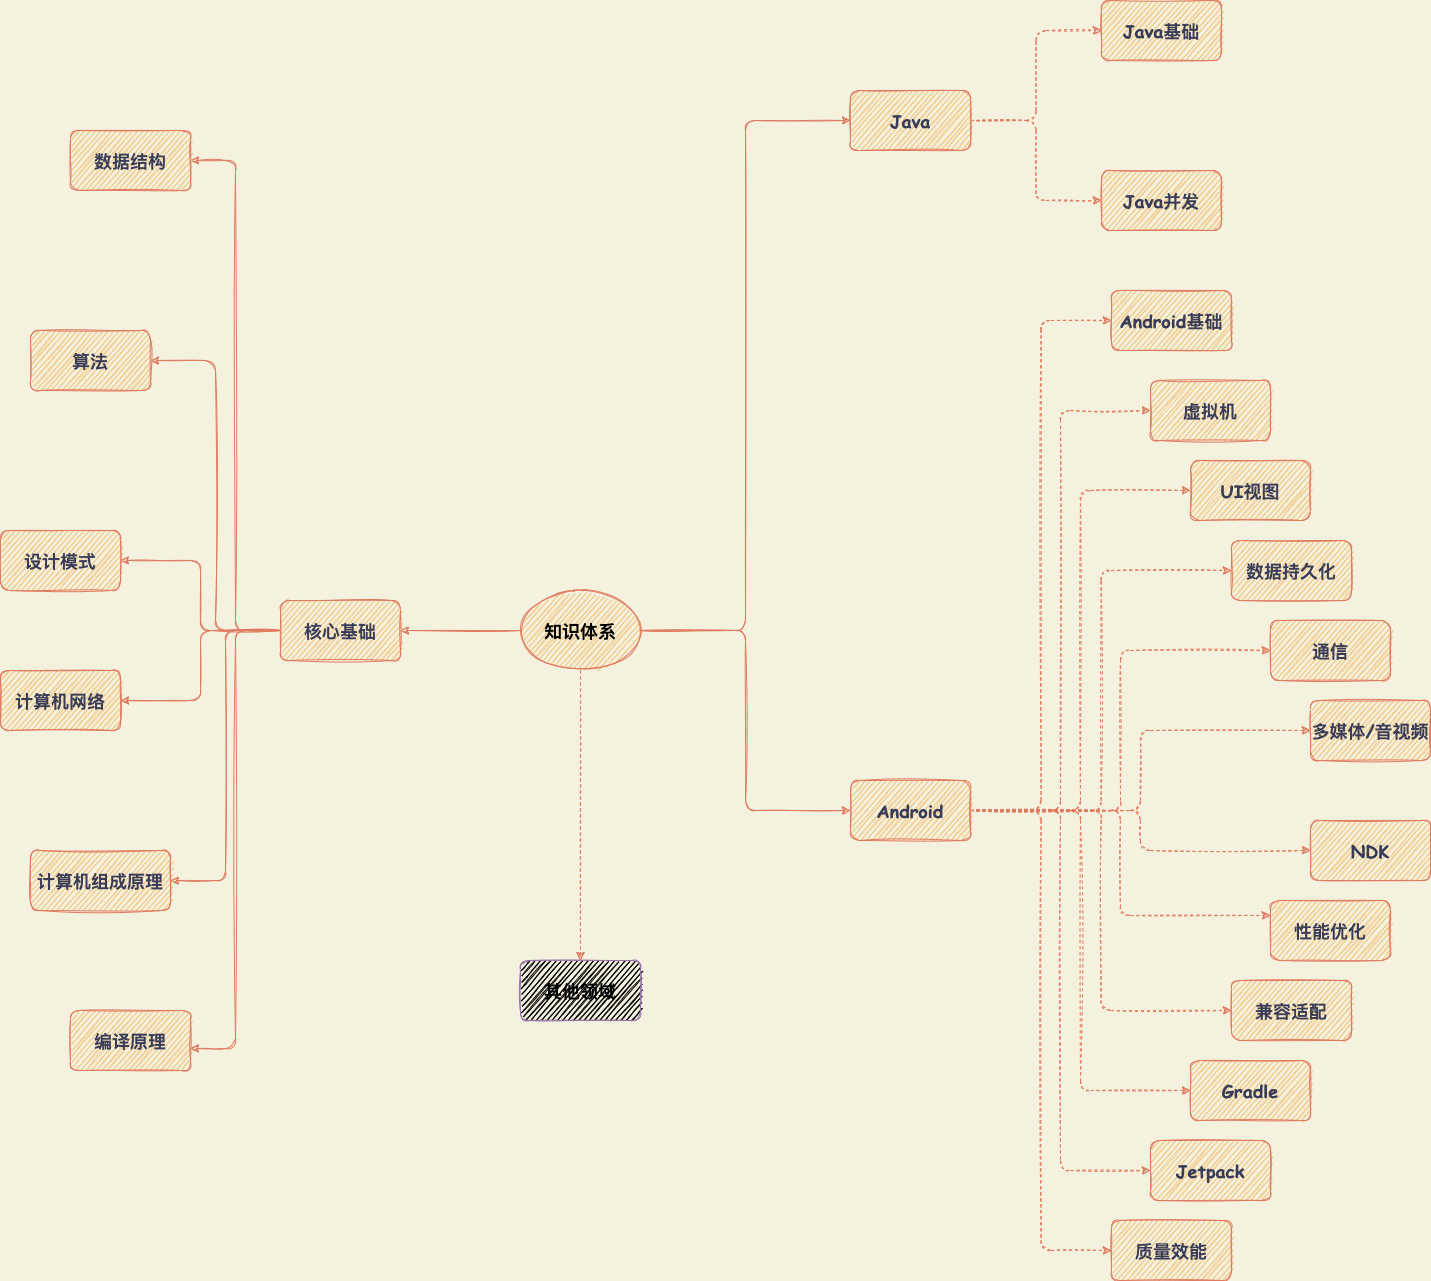

The diagram above was exported from draw.io. Its source (the exported page's mxGraphModel, read from the mxfile embedded in the PNG):
<mxGraphModel dx="2372" dy="2651" grid="1" gridSize="10" guides="1" tooltips="1" connect="1" arrows="1" fold="1" page="1" pageScale="1" pageWidth="827" pageHeight="1169" background="#F4F1DE" math="0" shadow="0">
  <root>
    <mxCell id="0" />
    <mxCell id="1" parent="0" />
    <mxCell id="OmCP3hs2rtWyLFRaq1Ug-10" style="edgeStyle=orthogonalEdgeStyle;curved=0;rounded=1;sketch=1;orthogonalLoop=1;jettySize=auto;html=1;exitX=0;exitY=0.5;exitDx=0;exitDy=0;entryX=1;entryY=0.5;entryDx=0;entryDy=0;fontFamily=Comic Sans MS;fontColor=#393C56;strokeColor=#E07A5F;fillColor=#F2CC8F;" parent="1" source="OmCP3hs2rtWyLFRaq1Ug-8" target="OmCP3hs2rtWyLFRaq1Ug-9" edge="1">
      <mxGeometry relative="1" as="geometry" />
    </mxCell>
    <mxCell id="OmCP3hs2rtWyLFRaq1Ug-32" style="edgeStyle=orthogonalEdgeStyle;curved=0;rounded=1;sketch=1;orthogonalLoop=1;jettySize=auto;html=1;exitX=1;exitY=0.5;exitDx=0;exitDy=0;entryX=0;entryY=0.5;entryDx=0;entryDy=0;fontFamily=Comic Sans MS;fontColor=#393C56;strokeColor=#E07A5F;fillColor=#F2CC8F;" parent="1" source="OmCP3hs2rtWyLFRaq1Ug-8" target="OmCP3hs2rtWyLFRaq1Ug-29" edge="1">
      <mxGeometry relative="1" as="geometry" />
    </mxCell>
    <mxCell id="OmCP3hs2rtWyLFRaq1Ug-33" style="edgeStyle=orthogonalEdgeStyle;curved=0;rounded=1;sketch=1;orthogonalLoop=1;jettySize=auto;html=1;exitX=1;exitY=0.5;exitDx=0;exitDy=0;entryX=0;entryY=0.5;entryDx=0;entryDy=0;fontFamily=Comic Sans MS;fontColor=#393C56;strokeColor=#E07A5F;fillColor=#F2CC8F;" parent="1" source="OmCP3hs2rtWyLFRaq1Ug-8" target="OmCP3hs2rtWyLFRaq1Ug-31" edge="1">
      <mxGeometry relative="1" as="geometry" />
    </mxCell>
    <mxCell id="OmCP3hs2rtWyLFRaq1Ug-39" style="edgeStyle=orthogonalEdgeStyle;curved=0;rounded=1;sketch=1;orthogonalLoop=1;jettySize=auto;html=1;exitX=0.5;exitY=1;exitDx=0;exitDy=0;entryX=0.5;entryY=0;entryDx=0;entryDy=0;fontFamily=Comic Sans MS;fontColor=#393C56;strokeColor=#E07A5F;fillColor=#F2CC8F;dashed=1;" parent="1" source="OmCP3hs2rtWyLFRaq1Ug-8" target="OmCP3hs2rtWyLFRaq1Ug-36" edge="1">
      <mxGeometry relative="1" as="geometry" />
    </mxCell>
    <mxCell id="OmCP3hs2rtWyLFRaq1Ug-8" value="&lt;h2&gt;&lt;font color=&quot;#000000&quot;&gt;知识体系&lt;/font&gt;&lt;/h2&gt;" style="ellipse;whiteSpace=wrap;html=1;fillColor=#F2CC8F;strokeColor=#E07A5F;fontColor=#393C56;sketch=1;fontFamily=Comic Sans MS;" parent="1" vertex="1">
      <mxGeometry x="550" y="-510" width="120" height="80" as="geometry" />
    </mxCell>
    <mxCell id="OmCP3hs2rtWyLFRaq1Ug-16" style="edgeStyle=orthogonalEdgeStyle;curved=0;rounded=1;sketch=1;orthogonalLoop=1;jettySize=auto;html=1;exitX=0;exitY=0.5;exitDx=0;exitDy=0;entryX=1;entryY=0.5;entryDx=0;entryDy=0;fontFamily=Comic Sans MS;fontColor=#393C56;strokeColor=#E07A5F;fillColor=#F2CC8F;" parent="1" source="OmCP3hs2rtWyLFRaq1Ug-9" target="OmCP3hs2rtWyLFRaq1Ug-12" edge="1">
      <mxGeometry relative="1" as="geometry" />
    </mxCell>
    <mxCell id="OmCP3hs2rtWyLFRaq1Ug-17" style="edgeStyle=orthogonalEdgeStyle;curved=0;rounded=1;sketch=1;orthogonalLoop=1;jettySize=auto;html=1;exitX=0;exitY=0.5;exitDx=0;exitDy=0;entryX=1;entryY=0.5;entryDx=0;entryDy=0;fontFamily=Comic Sans MS;fontColor=#393C56;strokeColor=#E07A5F;fillColor=#F2CC8F;" parent="1" source="OmCP3hs2rtWyLFRaq1Ug-9" target="OmCP3hs2rtWyLFRaq1Ug-14" edge="1">
      <mxGeometry relative="1" as="geometry" />
    </mxCell>
    <mxCell id="OmCP3hs2rtWyLFRaq1Ug-18" style="edgeStyle=orthogonalEdgeStyle;curved=0;rounded=1;sketch=1;orthogonalLoop=1;jettySize=auto;html=1;exitX=0;exitY=0.5;exitDx=0;exitDy=0;entryX=1;entryY=0.5;entryDx=0;entryDy=0;fontFamily=Comic Sans MS;fontColor=#393C56;strokeColor=#E07A5F;fillColor=#F2CC8F;" parent="1" source="OmCP3hs2rtWyLFRaq1Ug-9" target="OmCP3hs2rtWyLFRaq1Ug-15" edge="1">
      <mxGeometry relative="1" as="geometry" />
    </mxCell>
    <mxCell id="OmCP3hs2rtWyLFRaq1Ug-23" style="edgeStyle=orthogonalEdgeStyle;curved=0;rounded=1;sketch=1;orthogonalLoop=1;jettySize=auto;html=1;exitX=0;exitY=0.5;exitDx=0;exitDy=0;entryX=1;entryY=0.5;entryDx=0;entryDy=0;fontFamily=Comic Sans MS;fontColor=#393C56;strokeColor=#E07A5F;fillColor=#F2CC8F;" parent="1" source="OmCP3hs2rtWyLFRaq1Ug-9" target="OmCP3hs2rtWyLFRaq1Ug-20" edge="1">
      <mxGeometry relative="1" as="geometry" />
    </mxCell>
    <mxCell id="OmCP3hs2rtWyLFRaq1Ug-25" style="edgeStyle=orthogonalEdgeStyle;curved=0;rounded=1;sketch=1;orthogonalLoop=1;jettySize=auto;html=1;exitX=0;exitY=0.5;exitDx=0;exitDy=0;entryX=1;entryY=0.5;entryDx=0;entryDy=0;fontFamily=Comic Sans MS;fontColor=#393C56;strokeColor=#E07A5F;fillColor=#F2CC8F;" parent="1" source="OmCP3hs2rtWyLFRaq1Ug-9" target="OmCP3hs2rtWyLFRaq1Ug-21" edge="1">
      <mxGeometry relative="1" as="geometry" />
    </mxCell>
    <mxCell id="OmCP3hs2rtWyLFRaq1Ug-26" style="edgeStyle=orthogonalEdgeStyle;curved=0;rounded=1;sketch=1;orthogonalLoop=1;jettySize=auto;html=1;exitX=0;exitY=0.5;exitDx=0;exitDy=0;entryX=1;entryY=0.633;entryDx=0;entryDy=0;entryPerimeter=0;fontFamily=Comic Sans MS;fontColor=#393C56;strokeColor=#E07A5F;fillColor=#F2CC8F;" parent="1" source="OmCP3hs2rtWyLFRaq1Ug-9" target="OmCP3hs2rtWyLFRaq1Ug-22" edge="1">
      <mxGeometry relative="1" as="geometry" />
    </mxCell>
    <mxCell id="OmCP3hs2rtWyLFRaq1Ug-9" value="&lt;h2&gt;核心基础&lt;/h2&gt;" style="rounded=1;whiteSpace=wrap;html=1;sketch=1;fontColor=#393C56;strokeColor=#E07A5F;fillColor=#F2CC8F;fontFamily=Comic Sans MS;" parent="1" vertex="1">
      <mxGeometry x="310" y="-500" width="120" height="60" as="geometry" />
    </mxCell>
    <mxCell id="OmCP3hs2rtWyLFRaq1Ug-12" value="&lt;h2&gt;数据结构&lt;/h2&gt;" style="rounded=1;whiteSpace=wrap;html=1;sketch=1;fontColor=#393C56;strokeColor=#E07A5F;fillColor=#F2CC8F;fontFamily=Comic Sans MS;" parent="1" vertex="1">
      <mxGeometry x="100" y="-970" width="120" height="60" as="geometry" />
    </mxCell>
    <mxCell id="OmCP3hs2rtWyLFRaq1Ug-14" value="&lt;h2&gt;算法&lt;/h2&gt;" style="rounded=1;whiteSpace=wrap;html=1;sketch=1;fontColor=#393C56;strokeColor=#E07A5F;fillColor=#F2CC8F;fontFamily=Comic Sans MS;" parent="1" vertex="1">
      <mxGeometry x="60" y="-770" width="120" height="60" as="geometry" />
    </mxCell>
    <mxCell id="OmCP3hs2rtWyLFRaq1Ug-15" value="&lt;h2&gt;设计模式&lt;/h2&gt;" style="rounded=1;whiteSpace=wrap;html=1;sketch=1;fontColor=#393C56;strokeColor=#E07A5F;fillColor=#F2CC8F;fontFamily=Comic Sans MS;" parent="1" vertex="1">
      <mxGeometry x="30" y="-570" width="120" height="60" as="geometry" />
    </mxCell>
    <mxCell id="OmCP3hs2rtWyLFRaq1Ug-20" value="&lt;h2&gt;计算机网络&lt;/h2&gt;" style="rounded=1;whiteSpace=wrap;html=1;sketch=1;fontColor=#393C56;strokeColor=#E07A5F;fillColor=#F2CC8F;fontFamily=Comic Sans MS;" parent="1" vertex="1">
      <mxGeometry x="30" y="-430" width="120" height="60" as="geometry" />
    </mxCell>
    <mxCell id="OmCP3hs2rtWyLFRaq1Ug-21" value="&lt;h2&gt;计算机组成原理&lt;/h2&gt;" style="rounded=1;whiteSpace=wrap;html=1;sketch=1;fontColor=#393C56;strokeColor=#E07A5F;fillColor=#F2CC8F;fontFamily=Comic Sans MS;" parent="1" vertex="1">
      <mxGeometry x="60" y="-250" width="140" height="60" as="geometry" />
    </mxCell>
    <mxCell id="OmCP3hs2rtWyLFRaq1Ug-22" value="&lt;h2&gt;编译原理&lt;/h2&gt;" style="rounded=1;whiteSpace=wrap;html=1;sketch=1;fontColor=#393C56;strokeColor=#E07A5F;fillColor=#F2CC8F;fontFamily=Comic Sans MS;" parent="1" vertex="1">
      <mxGeometry x="100" y="-90" width="120" height="60" as="geometry" />
    </mxCell>
    <mxCell id="OmCP3hs2rtWyLFRaq1Ug-41" style="edgeStyle=orthogonalEdgeStyle;curved=0;rounded=1;sketch=1;orthogonalLoop=1;jettySize=auto;html=1;exitX=1;exitY=0.5;exitDx=0;exitDy=0;entryX=0;entryY=0.5;entryDx=0;entryDy=0;dashed=1;fontFamily=Comic Sans MS;fontColor=#393C56;strokeColor=#E07A5F;fillColor=#F2CC8F;" parent="1" source="OmCP3hs2rtWyLFRaq1Ug-29" target="OmCP3hs2rtWyLFRaq1Ug-40" edge="1">
      <mxGeometry relative="1" as="geometry" />
    </mxCell>
    <mxCell id="OmCP3hs2rtWyLFRaq1Ug-45" style="edgeStyle=orthogonalEdgeStyle;curved=0;rounded=1;sketch=1;orthogonalLoop=1;jettySize=auto;html=1;exitX=1;exitY=0.5;exitDx=0;exitDy=0;entryX=0;entryY=0.5;entryDx=0;entryDy=0;dashed=1;fontFamily=Comic Sans MS;fontColor=#393C56;strokeColor=#E07A5F;fillColor=#F2CC8F;" parent="1" source="OmCP3hs2rtWyLFRaq1Ug-29" target="OmCP3hs2rtWyLFRaq1Ug-43" edge="1">
      <mxGeometry relative="1" as="geometry" />
    </mxCell>
    <mxCell id="OmCP3hs2rtWyLFRaq1Ug-29" value="&lt;h2&gt;Java&lt;/h2&gt;" style="rounded=1;whiteSpace=wrap;html=1;sketch=1;fontColor=#393C56;strokeColor=#E07A5F;fillColor=#F2CC8F;fontFamily=Comic Sans MS;" parent="1" vertex="1">
      <mxGeometry x="880" y="-1010" width="120" height="60" as="geometry" />
    </mxCell>
    <mxCell id="OmCP3hs2rtWyLFRaq1Ug-72" style="edgeStyle=orthogonalEdgeStyle;curved=0;rounded=1;sketch=1;orthogonalLoop=1;jettySize=auto;html=1;exitX=1;exitY=0.5;exitDx=0;exitDy=0;entryX=0;entryY=0.5;entryDx=0;entryDy=0;dashed=1;fontFamily=Comic Sans MS;fontColor=#393C56;strokeColor=#E07A5F;fillColor=#F2CC8F;" parent="1" source="OmCP3hs2rtWyLFRaq1Ug-31" target="OmCP3hs2rtWyLFRaq1Ug-62" edge="1">
      <mxGeometry relative="1" as="geometry" />
    </mxCell>
    <mxCell id="OmCP3hs2rtWyLFRaq1Ug-83" style="edgeStyle=orthogonalEdgeStyle;curved=0;rounded=1;sketch=1;orthogonalLoop=1;jettySize=auto;html=1;exitX=1;exitY=0.5;exitDx=0;exitDy=0;entryX=0;entryY=0.5;entryDx=0;entryDy=0;dashed=1;fontFamily=Comic Sans MS;fontColor=#393C56;strokeColor=#E07A5F;fillColor=#F2CC8F;" parent="1" source="OmCP3hs2rtWyLFRaq1Ug-31" target="OmCP3hs2rtWyLFRaq1Ug-63" edge="1">
      <mxGeometry relative="1" as="geometry" />
    </mxCell>
    <mxCell id="OmCP3hs2rtWyLFRaq1Ug-87" style="edgeStyle=orthogonalEdgeStyle;curved=0;rounded=1;sketch=1;orthogonalLoop=1;jettySize=auto;html=1;exitX=1;exitY=0.5;exitDx=0;exitDy=0;entryX=0;entryY=0.5;entryDx=0;entryDy=0;dashed=1;fontFamily=Comic Sans MS;fontColor=#393C56;strokeColor=#E07A5F;fillColor=#F2CC8F;" parent="1" source="OmCP3hs2rtWyLFRaq1Ug-31" target="OmCP3hs2rtWyLFRaq1Ug-64" edge="1">
      <mxGeometry relative="1" as="geometry" />
    </mxCell>
    <mxCell id="OmCP3hs2rtWyLFRaq1Ug-102" style="edgeStyle=orthogonalEdgeStyle;curved=0;rounded=1;sketch=1;orthogonalLoop=1;jettySize=auto;html=1;exitX=1;exitY=0.5;exitDx=0;exitDy=0;entryX=0;entryY=0.5;entryDx=0;entryDy=0;dashed=1;fontFamily=Comic Sans MS;fontColor=#393C56;strokeColor=#E07A5F;fillColor=#F2CC8F;" parent="1" source="OmCP3hs2rtWyLFRaq1Ug-31" target="OmCP3hs2rtWyLFRaq1Ug-65" edge="1">
      <mxGeometry relative="1" as="geometry" />
    </mxCell>
    <mxCell id="OmCP3hs2rtWyLFRaq1Ug-104" style="edgeStyle=orthogonalEdgeStyle;curved=0;rounded=1;sketch=1;orthogonalLoop=1;jettySize=auto;html=1;exitX=1;exitY=0.5;exitDx=0;exitDy=0;entryX=0;entryY=0.5;entryDx=0;entryDy=0;dashed=1;fontFamily=Comic Sans MS;fontColor=#393C56;strokeColor=#E07A5F;fillColor=#F2CC8F;" parent="1" source="OmCP3hs2rtWyLFRaq1Ug-31" target="OmCP3hs2rtWyLFRaq1Ug-66" edge="1">
      <mxGeometry relative="1" as="geometry" />
    </mxCell>
    <mxCell id="OmCP3hs2rtWyLFRaq1Ug-105" style="edgeStyle=orthogonalEdgeStyle;curved=0;rounded=1;sketch=1;orthogonalLoop=1;jettySize=auto;html=1;exitX=1;exitY=0.5;exitDx=0;exitDy=0;entryX=0;entryY=0.5;entryDx=0;entryDy=0;dashed=1;fontFamily=Comic Sans MS;fontColor=#393C56;strokeColor=#E07A5F;fillColor=#F2CC8F;" parent="1" source="OmCP3hs2rtWyLFRaq1Ug-31" target="OmCP3hs2rtWyLFRaq1Ug-67" edge="1">
      <mxGeometry relative="1" as="geometry" />
    </mxCell>
    <mxCell id="OmCP3hs2rtWyLFRaq1Ug-107" style="edgeStyle=orthogonalEdgeStyle;curved=0;rounded=1;sketch=1;orthogonalLoop=1;jettySize=auto;html=1;exitX=1;exitY=0.5;exitDx=0;exitDy=0;entryX=0;entryY=0.25;entryDx=0;entryDy=0;dashed=1;fontFamily=Comic Sans MS;fontColor=#393C56;strokeColor=#E07A5F;fillColor=#F2CC8F;" parent="1" source="OmCP3hs2rtWyLFRaq1Ug-31" target="OmCP3hs2rtWyLFRaq1Ug-70" edge="1">
      <mxGeometry relative="1" as="geometry" />
    </mxCell>
    <mxCell id="OmCP3hs2rtWyLFRaq1Ug-108" style="edgeStyle=orthogonalEdgeStyle;curved=0;rounded=1;sketch=1;orthogonalLoop=1;jettySize=auto;html=1;exitX=1;exitY=0.5;exitDx=0;exitDy=0;entryX=0;entryY=0.5;entryDx=0;entryDy=0;dashed=1;fontFamily=Comic Sans MS;fontColor=#393C56;strokeColor=#E07A5F;fillColor=#F2CC8F;" parent="1" source="OmCP3hs2rtWyLFRaq1Ug-31" target="OmCP3hs2rtWyLFRaq1Ug-69" edge="1">
      <mxGeometry relative="1" as="geometry" />
    </mxCell>
    <mxCell id="OmCP3hs2rtWyLFRaq1Ug-109" style="edgeStyle=orthogonalEdgeStyle;curved=0;rounded=1;sketch=1;orthogonalLoop=1;jettySize=auto;html=1;exitX=1;exitY=0.5;exitDx=0;exitDy=0;entryX=0;entryY=0.5;entryDx=0;entryDy=0;dashed=1;fontFamily=Comic Sans MS;fontColor=#393C56;strokeColor=#E07A5F;fillColor=#F2CC8F;" parent="1" source="OmCP3hs2rtWyLFRaq1Ug-31" target="OmCP3hs2rtWyLFRaq1Ug-75" edge="1">
      <mxGeometry relative="1" as="geometry" />
    </mxCell>
    <mxCell id="OmCP3hs2rtWyLFRaq1Ug-118" style="edgeStyle=orthogonalEdgeStyle;curved=0;rounded=1;sketch=1;orthogonalLoop=1;jettySize=auto;html=1;exitX=1;exitY=0.5;exitDx=0;exitDy=0;entryX=0;entryY=0.5;entryDx=0;entryDy=0;dashed=1;fontFamily=Comic Sans MS;fontColor=#393C56;strokeColor=#E07A5F;fillColor=#F2CC8F;" parent="1" source="OmCP3hs2rtWyLFRaq1Ug-31" target="OmCP3hs2rtWyLFRaq1Ug-68" edge="1">
      <mxGeometry relative="1" as="geometry" />
    </mxCell>
    <mxCell id="OmCP3hs2rtWyLFRaq1Ug-119" style="edgeStyle=orthogonalEdgeStyle;curved=0;rounded=1;sketch=1;orthogonalLoop=1;jettySize=auto;html=1;exitX=1;exitY=0.5;exitDx=0;exitDy=0;entryX=0;entryY=0.5;entryDx=0;entryDy=0;dashed=1;fontFamily=Comic Sans MS;fontColor=#393C56;strokeColor=#E07A5F;fillColor=#F2CC8F;" parent="1" source="OmCP3hs2rtWyLFRaq1Ug-31" target="OmCP3hs2rtWyLFRaq1Ug-76" edge="1">
      <mxGeometry relative="1" as="geometry" />
    </mxCell>
    <mxCell id="OmCP3hs2rtWyLFRaq1Ug-120" style="edgeStyle=orthogonalEdgeStyle;curved=0;rounded=1;sketch=1;orthogonalLoop=1;jettySize=auto;html=1;exitX=1;exitY=0.5;exitDx=0;exitDy=0;entryX=0;entryY=0.5;entryDx=0;entryDy=0;dashed=1;fontFamily=Comic Sans MS;fontColor=#393C56;strokeColor=#E07A5F;fillColor=#F2CC8F;" parent="1" source="OmCP3hs2rtWyLFRaq1Ug-31" target="OmCP3hs2rtWyLFRaq1Ug-71" edge="1">
      <mxGeometry relative="1" as="geometry" />
    </mxCell>
    <mxCell id="OmCP3hs2rtWyLFRaq1Ug-31" value="&lt;h2&gt;Android&lt;/h2&gt;" style="rounded=1;whiteSpace=wrap;html=1;sketch=1;fontColor=#393C56;strokeColor=#E07A5F;fillColor=#F2CC8F;fontFamily=Comic Sans MS;" parent="1" vertex="1">
      <mxGeometry x="880" y="-320" width="120" height="60" as="geometry" />
    </mxCell>
    <mxCell id="OmCP3hs2rtWyLFRaq1Ug-36" value="&lt;h2&gt;其他领域&lt;/h2&gt;" style="rounded=1;whiteSpace=wrap;html=1;sketch=1;strokeColor=#9673a6;fontFamily=Comic Sans MS;fillColor=#000000;" parent="1" vertex="1">
      <mxGeometry x="550" y="-140" width="120" height="60" as="geometry" />
    </mxCell>
    <mxCell id="OmCP3hs2rtWyLFRaq1Ug-40" value="&lt;h2&gt;Java基础&lt;/h2&gt;" style="rounded=1;whiteSpace=wrap;html=1;sketch=1;fontColor=#393C56;strokeColor=#E07A5F;fillColor=#F2CC8F;fontFamily=Comic Sans MS;" parent="1" vertex="1">
      <mxGeometry x="1131" y="-1100" width="120" height="60" as="geometry" />
    </mxCell>
    <mxCell id="OmCP3hs2rtWyLFRaq1Ug-43" value="&lt;h2&gt;Java并发&lt;/h2&gt;" style="rounded=1;whiteSpace=wrap;html=1;sketch=1;fontColor=#393C56;strokeColor=#E07A5F;fillColor=#F2CC8F;fontFamily=Comic Sans MS;" parent="1" vertex="1">
      <mxGeometry x="1131" y="-930" width="120" height="60" as="geometry" />
    </mxCell>
    <mxCell id="OmCP3hs2rtWyLFRaq1Ug-62" value="&lt;h2&gt;Android基础&lt;/h2&gt;" style="rounded=1;whiteSpace=wrap;html=1;sketch=1;fontColor=#393C56;strokeColor=#E07A5F;fillColor=#F2CC8F;fontFamily=Comic Sans MS;" parent="1" vertex="1">
      <mxGeometry x="1141" y="-810" width="120" height="60" as="geometry" />
    </mxCell>
    <mxCell id="OmCP3hs2rtWyLFRaq1Ug-63" value="&lt;h2&gt;虚拟机&lt;/h2&gt;" style="rounded=1;whiteSpace=wrap;html=1;sketch=1;fontColor=#393C56;strokeColor=#E07A5F;fillColor=#F2CC8F;fontFamily=Comic Sans MS;" parent="1" vertex="1">
      <mxGeometry x="1180" y="-720" width="120" height="60" as="geometry" />
    </mxCell>
    <mxCell id="OmCP3hs2rtWyLFRaq1Ug-64" value="&lt;h2&gt;UI视图&lt;/h2&gt;" style="rounded=1;whiteSpace=wrap;html=1;sketch=1;fontColor=#393C56;strokeColor=#E07A5F;fillColor=#F2CC8F;fontFamily=Comic Sans MS;" parent="1" vertex="1">
      <mxGeometry x="1220" y="-640" width="120" height="60" as="geometry" />
    </mxCell>
    <mxCell id="OmCP3hs2rtWyLFRaq1Ug-65" value="&lt;h2&gt;数据持久化&lt;/h2&gt;" style="rounded=1;whiteSpace=wrap;html=1;sketch=1;fontColor=#393C56;strokeColor=#E07A5F;fillColor=#F2CC8F;fontFamily=Comic Sans MS;" parent="1" vertex="1">
      <mxGeometry x="1261" y="-560" width="120" height="60" as="geometry" />
    </mxCell>
    <mxCell id="OmCP3hs2rtWyLFRaq1Ug-66" value="&lt;h2&gt;通信&lt;/h2&gt;" style="rounded=1;whiteSpace=wrap;html=1;sketch=1;fontColor=#393C56;strokeColor=#E07A5F;fillColor=#F2CC8F;fontFamily=Comic Sans MS;" parent="1" vertex="1">
      <mxGeometry x="1300" y="-480" width="120" height="60" as="geometry" />
    </mxCell>
    <mxCell id="OmCP3hs2rtWyLFRaq1Ug-67" value="&lt;h2&gt;多媒体/音视频&lt;/h2&gt;" style="rounded=1;whiteSpace=wrap;html=1;sketch=1;fontColor=#393C56;strokeColor=#E07A5F;fillColor=#F2CC8F;fontFamily=Comic Sans MS;" parent="1" vertex="1">
      <mxGeometry x="1340" y="-400" width="120" height="60" as="geometry" />
    </mxCell>
    <mxCell id="OmCP3hs2rtWyLFRaq1Ug-68" value="&lt;h2&gt;NDK&lt;/h2&gt;" style="rounded=1;whiteSpace=wrap;html=1;sketch=1;fontColor=#393C56;strokeColor=#E07A5F;fillColor=#F2CC8F;fontFamily=Comic Sans MS;" parent="1" vertex="1">
      <mxGeometry x="1340" y="-280" width="120" height="60" as="geometry" />
    </mxCell>
    <mxCell id="OmCP3hs2rtWyLFRaq1Ug-69" value="&lt;h2&gt;兼容适配&lt;/h2&gt;" style="rounded=1;whiteSpace=wrap;html=1;sketch=1;fontColor=#393C56;strokeColor=#E07A5F;fillColor=#F2CC8F;fontFamily=Comic Sans MS;" parent="1" vertex="1">
      <mxGeometry x="1261" y="-120" width="120" height="60" as="geometry" />
    </mxCell>
    <mxCell id="OmCP3hs2rtWyLFRaq1Ug-70" value="&lt;h2&gt;性能优化&lt;/h2&gt;" style="rounded=1;whiteSpace=wrap;html=1;sketch=1;fontColor=#393C56;strokeColor=#E07A5F;fillColor=#F2CC8F;fontFamily=Comic Sans MS;" parent="1" vertex="1">
      <mxGeometry x="1300" y="-200" width="120" height="60" as="geometry" />
    </mxCell>
    <mxCell id="OmCP3hs2rtWyLFRaq1Ug-71" value="&lt;h2&gt;质量效能&lt;/h2&gt;" style="rounded=1;whiteSpace=wrap;html=1;sketch=1;fontColor=#393C56;strokeColor=#E07A5F;fillColor=#F2CC8F;fontFamily=Comic Sans MS;" parent="1" vertex="1">
      <mxGeometry x="1141" y="120" width="120" height="60" as="geometry" />
    </mxCell>
    <mxCell id="OmCP3hs2rtWyLFRaq1Ug-75" value="&lt;h2&gt;Gradle&lt;/h2&gt;" style="rounded=1;whiteSpace=wrap;html=1;sketch=1;fontColor=#393C56;strokeColor=#E07A5F;fillColor=#F2CC8F;fontFamily=Comic Sans MS;" parent="1" vertex="1">
      <mxGeometry x="1220" y="-40" width="120" height="60" as="geometry" />
    </mxCell>
    <mxCell id="OmCP3hs2rtWyLFRaq1Ug-76" value="&lt;h2&gt;Jetpack&lt;/h2&gt;" style="rounded=1;whiteSpace=wrap;html=1;sketch=1;fontColor=#393C56;strokeColor=#E07A5F;fillColor=#F2CC8F;fontFamily=Comic Sans MS;" parent="1" vertex="1">
      <mxGeometry x="1180" y="40" width="120" height="60" as="geometry" />
    </mxCell>
  </root>
</mxGraphModel>